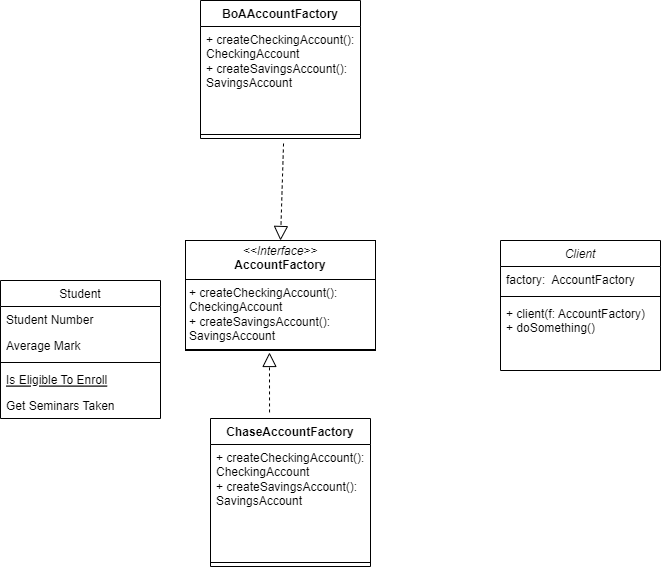

The diagram above was exported from draw.io. Its source (the exported page's mxGraphModel, read from the mxfile embedded in the PNG):
<mxGraphModel dx="1434" dy="772" grid="1" gridSize="10" guides="1" tooltips="1" connect="1" arrows="1" fold="1" page="1" pageScale="1" pageWidth="827" pageHeight="1169" math="0" shadow="0">
  <root>
    <mxCell id="WIyWlLk6GJQsqaUBKTNV-0" />
    <mxCell id="WIyWlLk6GJQsqaUBKTNV-1" parent="WIyWlLk6GJQsqaUBKTNV-0" />
    <mxCell id="zkfFHV4jXpPFQw0GAbJ--0" value="Client" style="swimlane;fontStyle=2;align=center;verticalAlign=top;childLayout=stackLayout;horizontal=1;startSize=26;horizontalStack=0;resizeParent=1;resizeLast=0;collapsible=1;marginBottom=0;rounded=0;shadow=0;strokeWidth=1;" parent="WIyWlLk6GJQsqaUBKTNV-1" vertex="1">
      <mxGeometry x="620" y="320" width="160" height="130" as="geometry">
        <mxRectangle x="230" y="140" width="160" height="26" as="alternateBounds" />
      </mxGeometry>
    </mxCell>
    <mxCell id="zkfFHV4jXpPFQw0GAbJ--1" value="factory:  AccountFactory" style="text;align=left;verticalAlign=top;spacingLeft=4;spacingRight=4;overflow=hidden;rotatable=0;points=[[0,0.5],[1,0.5]];portConstraint=eastwest;" parent="zkfFHV4jXpPFQw0GAbJ--0" vertex="1">
      <mxGeometry y="26" width="160" height="26" as="geometry" />
    </mxCell>
    <mxCell id="zkfFHV4jXpPFQw0GAbJ--4" value="" style="line;html=1;strokeWidth=1;align=left;verticalAlign=middle;spacingTop=-1;spacingLeft=3;spacingRight=3;rotatable=0;labelPosition=right;points=[];portConstraint=eastwest;" parent="zkfFHV4jXpPFQw0GAbJ--0" vertex="1">
      <mxGeometry y="52" width="160" height="8" as="geometry" />
    </mxCell>
    <mxCell id="zkfFHV4jXpPFQw0GAbJ--5" value="+ client(f: AccountFactory)&#10;+ doSomething()" style="text;align=left;verticalAlign=top;spacingLeft=4;spacingRight=4;overflow=hidden;rotatable=0;points=[[0,0.5],[1,0.5]];portConstraint=eastwest;" parent="zkfFHV4jXpPFQw0GAbJ--0" vertex="1">
      <mxGeometry y="60" width="160" height="70" as="geometry" />
    </mxCell>
    <mxCell id="zkfFHV4jXpPFQw0GAbJ--6" value="Student" style="swimlane;fontStyle=0;align=center;verticalAlign=top;childLayout=stackLayout;horizontal=1;startSize=26;horizontalStack=0;resizeParent=1;resizeLast=0;collapsible=1;marginBottom=0;rounded=0;shadow=0;strokeWidth=1;" parent="WIyWlLk6GJQsqaUBKTNV-1" vertex="1">
      <mxGeometry x="120" y="360" width="160" height="138" as="geometry">
        <mxRectangle x="130" y="380" width="160" height="26" as="alternateBounds" />
      </mxGeometry>
    </mxCell>
    <mxCell id="zkfFHV4jXpPFQw0GAbJ--7" value="Student Number" style="text;align=left;verticalAlign=top;spacingLeft=4;spacingRight=4;overflow=hidden;rotatable=0;points=[[0,0.5],[1,0.5]];portConstraint=eastwest;" parent="zkfFHV4jXpPFQw0GAbJ--6" vertex="1">
      <mxGeometry y="26" width="160" height="26" as="geometry" />
    </mxCell>
    <mxCell id="zkfFHV4jXpPFQw0GAbJ--8" value="Average Mark" style="text;align=left;verticalAlign=top;spacingLeft=4;spacingRight=4;overflow=hidden;rotatable=0;points=[[0,0.5],[1,0.5]];portConstraint=eastwest;rounded=0;shadow=0;html=0;" parent="zkfFHV4jXpPFQw0GAbJ--6" vertex="1">
      <mxGeometry y="52" width="160" height="26" as="geometry" />
    </mxCell>
    <mxCell id="zkfFHV4jXpPFQw0GAbJ--9" value="" style="line;html=1;strokeWidth=1;align=left;verticalAlign=middle;spacingTop=-1;spacingLeft=3;spacingRight=3;rotatable=0;labelPosition=right;points=[];portConstraint=eastwest;" parent="zkfFHV4jXpPFQw0GAbJ--6" vertex="1">
      <mxGeometry y="78" width="160" height="8" as="geometry" />
    </mxCell>
    <mxCell id="zkfFHV4jXpPFQw0GAbJ--10" value="Is Eligible To Enroll" style="text;align=left;verticalAlign=top;spacingLeft=4;spacingRight=4;overflow=hidden;rotatable=0;points=[[0,0.5],[1,0.5]];portConstraint=eastwest;fontStyle=4" parent="zkfFHV4jXpPFQw0GAbJ--6" vertex="1">
      <mxGeometry y="86" width="160" height="26" as="geometry" />
    </mxCell>
    <mxCell id="zkfFHV4jXpPFQw0GAbJ--11" value="Get Seminars Taken" style="text;align=left;verticalAlign=top;spacingLeft=4;spacingRight=4;overflow=hidden;rotatable=0;points=[[0,0.5],[1,0.5]];portConstraint=eastwest;" parent="zkfFHV4jXpPFQw0GAbJ--6" vertex="1">
      <mxGeometry y="112" width="160" height="26" as="geometry" />
    </mxCell>
    <mxCell id="W72LCOEiRgeDz6h0vU20-1" value="&lt;p style=&quot;margin:0px;margin-top:4px;text-align:center;&quot;&gt;&lt;i&gt;&amp;lt;&amp;lt;Interface&amp;gt;&amp;gt;&lt;/i&gt;&lt;br&gt;&lt;b&gt;AccountFactory&lt;/b&gt;&lt;/p&gt;&lt;hr size=&quot;1&quot; style=&quot;border-style:solid;&quot;&gt;&lt;p style=&quot;margin:0px;margin-left:4px;&quot;&gt;+ createCheckingAccount(): CheckingAccount&lt;br&gt;+ createSavingsAccount(): SavingsAccount&lt;/p&gt;&lt;hr size=&quot;1&quot; style=&quot;border-style:solid;&quot;&gt;&lt;p style=&quot;margin:0px;margin-left:4px;&quot;&gt;&lt;br&gt;&lt;/p&gt;" style="verticalAlign=top;align=left;overflow=fill;html=1;whiteSpace=wrap;" vertex="1" parent="WIyWlLk6GJQsqaUBKTNV-1">
      <mxGeometry x="305" y="320" width="190" height="110" as="geometry" />
    </mxCell>
    <mxCell id="W72LCOEiRgeDz6h0vU20-2" value="ChaseAccountFactory" style="swimlane;fontStyle=1;align=center;verticalAlign=top;childLayout=stackLayout;horizontal=1;startSize=26;horizontalStack=0;resizeParent=1;resizeParentMax=0;resizeLast=0;collapsible=1;marginBottom=0;whiteSpace=wrap;html=1;" vertex="1" parent="WIyWlLk6GJQsqaUBKTNV-1">
      <mxGeometry x="330" y="498" width="160" height="148" as="geometry" />
    </mxCell>
    <mxCell id="W72LCOEiRgeDz6h0vU20-3" value="+ createCheckingAccount(): CheckingAccount&lt;br&gt;+ createSavingsAccount(): SavingsAccount" style="text;strokeColor=none;fillColor=none;align=left;verticalAlign=top;spacingLeft=4;spacingRight=4;overflow=hidden;rotatable=0;points=[[0,0.5],[1,0.5]];portConstraint=eastwest;whiteSpace=wrap;html=1;" vertex="1" parent="W72LCOEiRgeDz6h0vU20-2">
      <mxGeometry y="26" width="160" height="114" as="geometry" />
    </mxCell>
    <mxCell id="W72LCOEiRgeDz6h0vU20-4" value="" style="line;strokeWidth=1;fillColor=none;align=left;verticalAlign=middle;spacingTop=-1;spacingLeft=3;spacingRight=3;rotatable=0;labelPosition=right;points=[];portConstraint=eastwest;strokeColor=inherit;" vertex="1" parent="W72LCOEiRgeDz6h0vU20-2">
      <mxGeometry y="140" width="160" height="8" as="geometry" />
    </mxCell>
    <mxCell id="W72LCOEiRgeDz6h0vU20-6" value="BoAAccountFactory" style="swimlane;fontStyle=1;align=center;verticalAlign=top;childLayout=stackLayout;horizontal=1;startSize=26;horizontalStack=0;resizeParent=1;resizeParentMax=0;resizeLast=0;collapsible=1;marginBottom=0;whiteSpace=wrap;html=1;" vertex="1" parent="WIyWlLk6GJQsqaUBKTNV-1">
      <mxGeometry x="320" y="80" width="160" height="138" as="geometry" />
    </mxCell>
    <mxCell id="W72LCOEiRgeDz6h0vU20-7" value="+ createCheckingAccount(): CheckingAccount&lt;br&gt;+ createSavingsAccount(): SavingsAccount" style="text;strokeColor=none;fillColor=none;align=left;verticalAlign=top;spacingLeft=4;spacingRight=4;overflow=hidden;rotatable=0;points=[[0,0.5],[1,0.5]];portConstraint=eastwest;whiteSpace=wrap;html=1;" vertex="1" parent="W72LCOEiRgeDz6h0vU20-6">
      <mxGeometry y="26" width="160" height="104" as="geometry" />
    </mxCell>
    <mxCell id="W72LCOEiRgeDz6h0vU20-8" value="" style="line;strokeWidth=1;fillColor=none;align=left;verticalAlign=middle;spacingTop=-1;spacingLeft=3;spacingRight=3;rotatable=0;labelPosition=right;points=[];portConstraint=eastwest;strokeColor=inherit;" vertex="1" parent="W72LCOEiRgeDz6h0vU20-6">
      <mxGeometry y="130" width="160" height="8" as="geometry" />
    </mxCell>
    <mxCell id="W72LCOEiRgeDz6h0vU20-10" value="" style="endArrow=block;dashed=1;endFill=0;endSize=12;html=1;rounded=0;exitX=0.519;exitY=1.625;exitDx=0;exitDy=0;exitPerimeter=0;entryX=0.5;entryY=0;entryDx=0;entryDy=0;" edge="1" parent="WIyWlLk6GJQsqaUBKTNV-1" source="W72LCOEiRgeDz6h0vU20-8" target="W72LCOEiRgeDz6h0vU20-1">
      <mxGeometry width="160" relative="1" as="geometry">
        <mxPoint x="690" y="280" as="sourcePoint" />
        <mxPoint x="570.96" y="323" as="targetPoint" />
      </mxGeometry>
    </mxCell>
    <mxCell id="W72LCOEiRgeDz6h0vU20-11" value="" style="endArrow=block;dashed=1;endFill=0;endSize=12;html=1;rounded=0;entryX=0.442;entryY=1.018;entryDx=0;entryDy=0;entryPerimeter=0;exitX=0.369;exitY=-0.041;exitDx=0;exitDy=0;exitPerimeter=0;" edge="1" parent="WIyWlLk6GJQsqaUBKTNV-1" source="W72LCOEiRgeDz6h0vU20-2" target="W72LCOEiRgeDz6h0vU20-1">
      <mxGeometry width="160" relative="1" as="geometry">
        <mxPoint x="600" y="490" as="sourcePoint" />
        <mxPoint x="490" y="300" as="targetPoint" />
      </mxGeometry>
    </mxCell>
  </root>
</mxGraphModel>